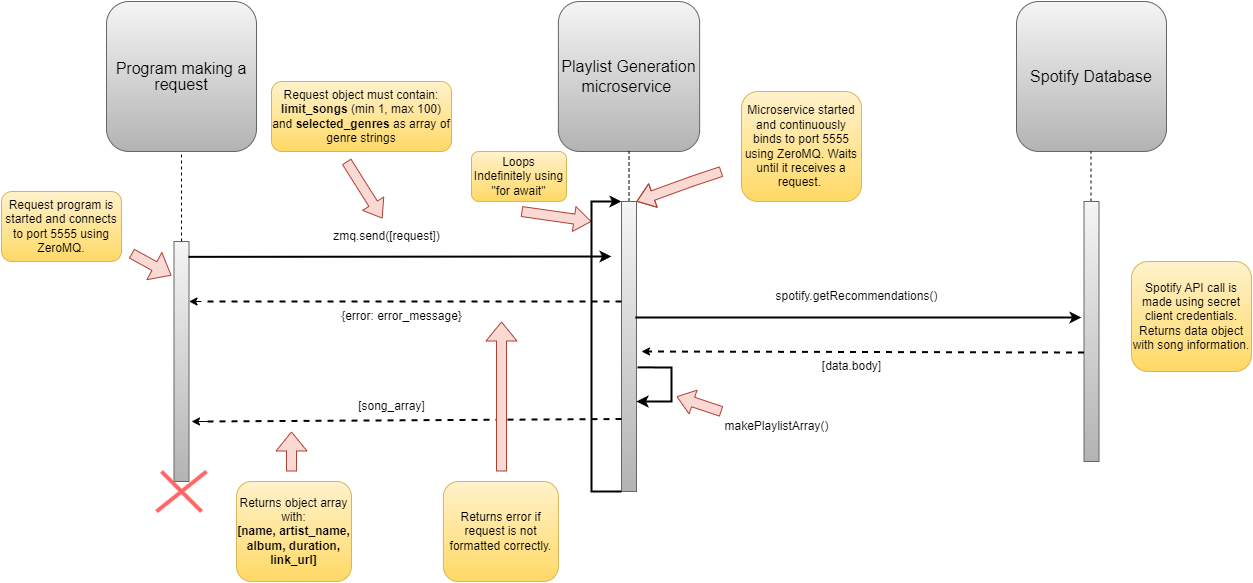

The diagram above was exported from draw.io. Its source (the exported page's mxGraphModel, read from the mxfile embedded in the PNG):
<mxGraphModel dx="1434" dy="746" grid="1" gridSize="10" guides="1" tooltips="1" connect="1" arrows="1" fold="1" page="1" pageScale="1" pageWidth="850" pageHeight="1100" background="#FFFFFF" math="0" shadow="0">
  <root>
    <mxCell id="0" />
    <mxCell id="1" parent="0" />
    <mxCell id="oIMo6xnwj5tbGJAcJrxJ-4" value="&lt;font style=&quot;font-size: 16px;&quot;&gt;Playlist Generation microservice&amp;nbsp;&lt;/font&gt;" style="rounded=1;whiteSpace=wrap;html=1;fillColor=#f5f5f5;gradientColor=#b3b3b3;strokeColor=#666666;" vertex="1" parent="1">
      <mxGeometry x="566.88" y="40" width="141.25" height="150" as="geometry" />
    </mxCell>
    <mxCell id="oIMo6xnwj5tbGJAcJrxJ-5" value="&lt;p style=&quot;line-height: 100%; font-size: 16px;&quot;&gt;Program making a request&lt;/p&gt;" style="rounded=1;whiteSpace=wrap;html=1;fillColor=#f5f5f5;gradientColor=#b3b3b3;strokeColor=#666666;" vertex="1" parent="1">
      <mxGeometry x="115" y="40" width="150" height="150" as="geometry" />
    </mxCell>
    <mxCell id="oIMo6xnwj5tbGJAcJrxJ-6" value="" style="endArrow=none;dashed=1;html=1;rounded=0;entryX=0.5;entryY=1;entryDx=0;entryDy=0;" edge="1" parent="1" target="oIMo6xnwj5tbGJAcJrxJ-5">
      <mxGeometry width="50" height="50" relative="1" as="geometry">
        <mxPoint x="190" y="280" as="sourcePoint" />
        <mxPoint x="450" y="280" as="targetPoint" />
      </mxGeometry>
    </mxCell>
    <mxCell id="oIMo6xnwj5tbGJAcJrxJ-7" value="" style="endArrow=none;dashed=1;html=1;rounded=0;entryX=0.5;entryY=1;entryDx=0;entryDy=0;exitX=0.5;exitY=0;exitDx=0;exitDy=0;" edge="1" parent="1" source="oIMo6xnwj5tbGJAcJrxJ-9" target="oIMo6xnwj5tbGJAcJrxJ-4">
      <mxGeometry width="50" height="50" relative="1" as="geometry">
        <mxPoint x="580" y="240" as="sourcePoint" />
        <mxPoint x="590" y="190" as="targetPoint" />
      </mxGeometry>
    </mxCell>
    <mxCell id="oIMo6xnwj5tbGJAcJrxJ-9" value="" style="rounded=0;whiteSpace=wrap;html=1;fillColor=#f5f5f5;gradientColor=#b3b3b3;strokeColor=#666666;" vertex="1" parent="1">
      <mxGeometry x="630" y="240" width="15" height="290" as="geometry" />
    </mxCell>
    <mxCell id="oIMo6xnwj5tbGJAcJrxJ-19" style="edgeStyle=orthogonalEdgeStyle;rounded=0;orthogonalLoop=1;jettySize=auto;html=1;exitX=0;exitY=0.25;exitDx=0;exitDy=0;" edge="1" parent="1" source="oIMo6xnwj5tbGJAcJrxJ-10">
      <mxGeometry relative="1" as="geometry">
        <mxPoint x="190" y="345" as="targetPoint" />
      </mxGeometry>
    </mxCell>
    <mxCell id="oIMo6xnwj5tbGJAcJrxJ-10" value="" style="rounded=0;whiteSpace=wrap;html=1;fillColor=#f5f5f5;gradientColor=#b3b3b3;strokeColor=#666666;" vertex="1" parent="1">
      <mxGeometry x="182.5" y="280" width="15" height="240" as="geometry" />
    </mxCell>
    <mxCell id="oIMo6xnwj5tbGJAcJrxJ-12" value="Microservice started and continuously binds to port 5555 using ZeroMQ. Waits until it receives a request.&amp;nbsp;" style="rounded=1;whiteSpace=wrap;html=1;fillColor=#fff2cc;strokeColor=#d6b656;gradientColor=#ffd966;" vertex="1" parent="1">
      <mxGeometry x="750" y="130" width="120" height="110" as="geometry" />
    </mxCell>
    <mxCell id="oIMo6xnwj5tbGJAcJrxJ-13" value="" style="shape=flexArrow;endArrow=classic;html=1;rounded=0;fillColor=#fad9d5;strokeColor=#ae4132;endWidth=14;endSize=5.33;entryX=1;entryY=0;entryDx=0;entryDy=0;" edge="1" parent="1" target="oIMo6xnwj5tbGJAcJrxJ-9">
      <mxGeometry width="50" height="50" relative="1" as="geometry">
        <mxPoint x="730" y="210" as="sourcePoint" />
        <mxPoint x="660" y="240" as="targetPoint" />
        <Array as="points">
          <mxPoint x="700" y="220" />
        </Array>
      </mxGeometry>
    </mxCell>
    <mxCell id="oIMo6xnwj5tbGJAcJrxJ-15" value="Request program is started and connects to port 5555 using ZeroMQ." style="rounded=1;whiteSpace=wrap;html=1;fillColor=#fff2cc;strokeColor=#d6b656;gradientColor=#ffd966;" vertex="1" parent="1">
      <mxGeometry x="10" y="230" width="120" height="70" as="geometry" />
    </mxCell>
    <mxCell id="oIMo6xnwj5tbGJAcJrxJ-16" value="" style="shape=flexArrow;endArrow=classic;html=1;rounded=0;fillColor=#fad9d5;strokeColor=#ae4132;" edge="1" parent="1">
      <mxGeometry width="50" height="50" relative="1" as="geometry">
        <mxPoint x="140" y="292" as="sourcePoint" />
        <mxPoint x="180" y="314" as="targetPoint" />
        <Array as="points">
          <mxPoint x="140" y="292" />
        </Array>
      </mxGeometry>
    </mxCell>
    <mxCell id="oIMo6xnwj5tbGJAcJrxJ-17" value="" style="endArrow=classic;html=1;rounded=0;exitX=0.967;exitY=0.064;exitDx=0;exitDy=0;exitPerimeter=0;strokeWidth=2;" edge="1" parent="1" source="oIMo6xnwj5tbGJAcJrxJ-10">
      <mxGeometry width="50" height="50" relative="1" as="geometry">
        <mxPoint x="300" y="329" as="sourcePoint" />
        <mxPoint x="620" y="295" as="targetPoint" />
      </mxGeometry>
    </mxCell>
    <mxCell id="oIMo6xnwj5tbGJAcJrxJ-18" value="zmq.send([request])" style="text;html=1;align=center;verticalAlign=middle;resizable=0;points=[];autosize=1;strokeColor=none;fillColor=none;" vertex="1" parent="1">
      <mxGeometry x="330" y="260" width="130" height="30" as="geometry" />
    </mxCell>
    <mxCell id="oIMo6xnwj5tbGJAcJrxJ-25" value="[song_array]" style="text;html=1;align=center;verticalAlign=middle;resizable=0;points=[];autosize=1;strokeColor=none;fillColor=none;" vertex="1" parent="1">
      <mxGeometry x="355" y="430" width="90" height="30" as="geometry" />
    </mxCell>
    <mxCell id="oIMo6xnwj5tbGJAcJrxJ-30" value="&lt;font style=&quot;font-size: 16px;&quot;&gt;Spotify Database&lt;/font&gt;" style="rounded=1;whiteSpace=wrap;html=1;fillColor=#f5f5f5;gradientColor=#b3b3b3;strokeColor=#666666;" vertex="1" parent="1">
      <mxGeometry x="1025" y="40" width="150" height="150" as="geometry" />
    </mxCell>
    <mxCell id="oIMo6xnwj5tbGJAcJrxJ-31" value="" style="endArrow=none;dashed=1;html=1;rounded=0;entryX=0.5;entryY=1;entryDx=0;entryDy=0;exitX=0.5;exitY=0;exitDx=0;exitDy=0;" edge="1" parent="1">
      <mxGeometry width="50" height="50" relative="1" as="geometry">
        <mxPoint x="1099.5" y="240" as="sourcePoint" />
        <mxPoint x="1099.5" y="190" as="targetPoint" />
      </mxGeometry>
    </mxCell>
    <mxCell id="oIMo6xnwj5tbGJAcJrxJ-32" value="" style="rounded=0;whiteSpace=wrap;html=1;fillColor=#f5f5f5;gradientColor=#b3b3b3;strokeColor=#666666;" vertex="1" parent="1">
      <mxGeometry x="1092.5" y="240" width="15" height="260" as="geometry" />
    </mxCell>
    <mxCell id="oIMo6xnwj5tbGJAcJrxJ-35" value="" style="endArrow=classic;html=1;rounded=0;exitX=0.933;exitY=0.4;exitDx=0;exitDy=0;exitPerimeter=0;strokeWidth=2;" edge="1" parent="1" source="oIMo6xnwj5tbGJAcJrxJ-9">
      <mxGeometry width="50" height="50" relative="1" as="geometry">
        <mxPoint x="650" y="330" as="sourcePoint" />
        <mxPoint x="1090" y="356" as="targetPoint" />
      </mxGeometry>
    </mxCell>
    <mxCell id="oIMo6xnwj5tbGJAcJrxJ-36" value="spotify.getRecommendations()" style="text;html=1;align=center;verticalAlign=middle;resizable=0;points=[];autosize=1;strokeColor=none;fillColor=none;" vertex="1" parent="1">
      <mxGeometry x="770" y="320" width="190" height="30" as="geometry" />
    </mxCell>
    <mxCell id="oIMo6xnwj5tbGJAcJrxJ-38" value="[data.body]" style="text;html=1;align=center;verticalAlign=middle;resizable=0;points=[];autosize=1;strokeColor=none;fillColor=none;" vertex="1" parent="1">
      <mxGeometry x="820" y="390" width="80" height="30" as="geometry" />
    </mxCell>
    <mxCell id="oIMo6xnwj5tbGJAcJrxJ-39" value="" style="endArrow=classic;html=1;rounded=0;jumpStyle=arc;" edge="1" parent="1">
      <mxGeometry width="50" height="50" relative="1" as="geometry">
        <mxPoint x="220" y="460" as="sourcePoint" />
        <mxPoint x="200" y="460" as="targetPoint" />
      </mxGeometry>
    </mxCell>
    <mxCell id="oIMo6xnwj5tbGJAcJrxJ-40" value="Loops Indefinitely using &quot;for await&quot;" style="rounded=1;whiteSpace=wrap;html=1;fillColor=#fff2cc;strokeColor=#d6b656;gradientColor=#ffd966;" vertex="1" parent="1">
      <mxGeometry x="480" y="190" width="95" height="50" as="geometry" />
    </mxCell>
    <mxCell id="oIMo6xnwj5tbGJAcJrxJ-41" value="" style="shape=flexArrow;endArrow=classic;html=1;rounded=0;fillColor=#fad9d5;strokeColor=#ae4132;endWidth=14;endSize=5.33;" edge="1" parent="1">
      <mxGeometry width="50" height="50" relative="1" as="geometry">
        <mxPoint x="530" y="250" as="sourcePoint" />
        <mxPoint x="600" y="260" as="targetPoint" />
        <Array as="points" />
      </mxGeometry>
    </mxCell>
    <mxCell id="oIMo6xnwj5tbGJAcJrxJ-43" value="Request object must contain: &lt;br&gt;&lt;b&gt;limit_songs&lt;/b&gt; (min 1, max 100) and&amp;nbsp;&lt;b&gt;selected_genres&lt;/b&gt; as array of genre strings" style="rounded=1;whiteSpace=wrap;html=1;fillColor=#fff2cc;strokeColor=#d6b656;gradientColor=#ffd966;" vertex="1" parent="1">
      <mxGeometry x="280" y="120" width="180" height="70" as="geometry" />
    </mxCell>
    <mxCell id="oIMo6xnwj5tbGJAcJrxJ-48" value="Returns object array with:&lt;br&gt;&lt;b&gt;[name, artist_name, album, duration, link_url]&lt;/b&gt;" style="rounded=1;whiteSpace=wrap;html=1;fillColor=#fff2cc;strokeColor=#d6b656;gradientColor=#ffd966;" vertex="1" parent="1">
      <mxGeometry x="245" y="520" width="115" height="100" as="geometry" />
    </mxCell>
    <mxCell id="oIMo6xnwj5tbGJAcJrxJ-49" value="" style="shape=flexArrow;endArrow=classic;html=1;rounded=0;fillColor=#fad9d5;strokeColor=#ae4132;" edge="1" parent="1">
      <mxGeometry width="50" height="50" relative="1" as="geometry">
        <mxPoint x="300" y="510" as="sourcePoint" />
        <mxPoint x="300" y="470" as="targetPoint" />
        <Array as="points" />
      </mxGeometry>
    </mxCell>
    <mxCell id="oIMo6xnwj5tbGJAcJrxJ-50" value="" style="endArrow=classic;html=1;rounded=0;exitX=0;exitY=1;exitDx=0;exitDy=0;entryX=0;entryY=0;entryDx=0;entryDy=0;strokeWidth=2;" edge="1" parent="1" source="oIMo6xnwj5tbGJAcJrxJ-9" target="oIMo6xnwj5tbGJAcJrxJ-9">
      <mxGeometry width="50" height="50" relative="1" as="geometry">
        <mxPoint x="680" y="370" as="sourcePoint" />
        <mxPoint x="610" y="250" as="targetPoint" />
        <Array as="points">
          <mxPoint x="600" y="530" />
          <mxPoint x="600" y="370" />
          <mxPoint x="600" y="240" />
        </Array>
      </mxGeometry>
    </mxCell>
    <mxCell id="oIMo6xnwj5tbGJAcJrxJ-51" value="" style="endArrow=classic;html=1;rounded=0;exitX=1.067;exitY=0.572;exitDx=0;exitDy=0;exitPerimeter=0;strokeWidth=2;" edge="1" parent="1" source="oIMo6xnwj5tbGJAcJrxJ-9">
      <mxGeometry width="50" height="50" relative="1" as="geometry">
        <mxPoint x="680" y="370" as="sourcePoint" />
        <mxPoint x="645" y="440" as="targetPoint" />
        <Array as="points">
          <mxPoint x="680" y="406" />
          <mxPoint x="680" y="440" />
        </Array>
      </mxGeometry>
    </mxCell>
    <mxCell id="oIMo6xnwj5tbGJAcJrxJ-52" value="Spotify API call is made using secret client credentials. Returns data object with song information." style="rounded=1;whiteSpace=wrap;html=1;fillColor=#fff2cc;strokeColor=#d6b656;gradientColor=#ffd966;" vertex="1" parent="1">
      <mxGeometry x="1140" y="300" width="120" height="110" as="geometry" />
    </mxCell>
    <mxCell id="oIMo6xnwj5tbGJAcJrxJ-54" value="" style="endArrow=none;dashed=1;html=1;rounded=0;exitX=0;exitY=0.75;exitDx=0;exitDy=0;jumpStyle=none;strokeWidth=2;" edge="1" parent="1" source="oIMo6xnwj5tbGJAcJrxJ-9">
      <mxGeometry width="50" height="50" relative="1" as="geometry">
        <mxPoint x="680" y="350" as="sourcePoint" />
        <mxPoint x="210" y="460" as="targetPoint" />
      </mxGeometry>
    </mxCell>
    <mxCell id="oIMo6xnwj5tbGJAcJrxJ-55" value="" style="endArrow=none;dashed=1;html=1;rounded=0;exitX=-0.267;exitY=0.85;exitDx=0;exitDy=0;exitPerimeter=0;jumpStyle=none;strokeWidth=2;" edge="1" parent="1">
      <mxGeometry width="50" height="50" relative="1" as="geometry">
        <mxPoint x="1092.5" y="391" as="sourcePoint" />
        <mxPoint x="650" y="390" as="targetPoint" />
      </mxGeometry>
    </mxCell>
    <mxCell id="oIMo6xnwj5tbGJAcJrxJ-56" value="" style="endArrow=classic;html=1;rounded=0;jumpStyle=arc;" edge="1" parent="1">
      <mxGeometry width="50" height="50" relative="1" as="geometry">
        <mxPoint x="660" y="390" as="sourcePoint" />
        <mxPoint x="650" y="390" as="targetPoint" />
      </mxGeometry>
    </mxCell>
    <mxCell id="oIMo6xnwj5tbGJAcJrxJ-57" value="makePlaylistArray()" style="text;html=1;align=center;verticalAlign=middle;resizable=0;points=[];autosize=1;strokeColor=none;fillColor=none;" vertex="1" parent="1">
      <mxGeometry x="720" y="450" width="130" height="30" as="geometry" />
    </mxCell>
    <mxCell id="oIMo6xnwj5tbGJAcJrxJ-58" value="" style="shape=flexArrow;endArrow=classic;html=1;rounded=0;fillColor=#fad9d5;strokeColor=#ae4132;endWidth=14;endSize=5.33;entryX=1;entryY=0;entryDx=0;entryDy=0;" edge="1" parent="1">
      <mxGeometry width="50" height="50" relative="1" as="geometry">
        <mxPoint x="730" y="450" as="sourcePoint" />
        <mxPoint x="685" y="435" as="targetPoint" />
        <Array as="points" />
      </mxGeometry>
    </mxCell>
    <mxCell id="oIMo6xnwj5tbGJAcJrxJ-64" value="" style="endArrow=none;html=1;rounded=0;strokeWidth=4;strokeColor=#FF6666;" edge="1" parent="1">
      <mxGeometry width="50" height="50" relative="1" as="geometry">
        <mxPoint x="165" y="550" as="sourcePoint" />
        <mxPoint x="215" y="510" as="targetPoint" />
      </mxGeometry>
    </mxCell>
    <mxCell id="oIMo6xnwj5tbGJAcJrxJ-65" value="" style="endArrow=none;html=1;rounded=0;strokeWidth=4;strokeColor=#FF6666;" edge="1" parent="1">
      <mxGeometry width="50" height="50" relative="1" as="geometry">
        <mxPoint x="170" y="510" as="sourcePoint" />
        <mxPoint x="210" y="550" as="targetPoint" />
      </mxGeometry>
    </mxCell>
    <mxCell id="oIMo6xnwj5tbGJAcJrxJ-68" value="" style="endArrow=none;dashed=1;html=1;rounded=0;exitX=0;exitY=0.75;exitDx=0;exitDy=0;jumpStyle=none;strokeWidth=2;" edge="1" parent="1">
      <mxGeometry width="50" height="50" relative="1" as="geometry">
        <mxPoint x="630" y="340" as="sourcePoint" />
        <mxPoint x="210" y="340" as="targetPoint" />
      </mxGeometry>
    </mxCell>
    <mxCell id="oIMo6xnwj5tbGJAcJrxJ-69" value="" style="endArrow=classic;html=1;rounded=0;jumpStyle=arc;entryX=1;entryY=0.25;entryDx=0;entryDy=0;" edge="1" parent="1" target="oIMo6xnwj5tbGJAcJrxJ-10">
      <mxGeometry width="50" height="50" relative="1" as="geometry">
        <mxPoint x="210" y="340" as="sourcePoint" />
        <mxPoint x="200" y="400" as="targetPoint" />
      </mxGeometry>
    </mxCell>
    <mxCell id="oIMo6xnwj5tbGJAcJrxJ-70" value="{error: error_message}" style="text;html=1;align=center;verticalAlign=middle;resizable=0;points=[];autosize=1;strokeColor=none;fillColor=none;" vertex="1" parent="1">
      <mxGeometry x="340" y="340" width="140" height="30" as="geometry" />
    </mxCell>
    <mxCell id="oIMo6xnwj5tbGJAcJrxJ-71" value="Returns error if request is not formatted correctly." style="rounded=1;whiteSpace=wrap;html=1;fillColor=#fff2cc;strokeColor=#d6b656;gradientColor=#ffd966;" vertex="1" parent="1">
      <mxGeometry x="451.88" y="520" width="115" height="100" as="geometry" />
    </mxCell>
    <mxCell id="oIMo6xnwj5tbGJAcJrxJ-72" value="" style="shape=flexArrow;endArrow=classic;html=1;rounded=0;fillColor=#fad9d5;strokeColor=#ae4132;" edge="1" parent="1">
      <mxGeometry width="50" height="50" relative="1" as="geometry">
        <mxPoint x="510" y="510" as="sourcePoint" />
        <mxPoint x="510" y="360" as="targetPoint" />
        <Array as="points" />
      </mxGeometry>
    </mxCell>
    <mxCell id="oIMo6xnwj5tbGJAcJrxJ-73" value="" style="shape=flexArrow;endArrow=classic;html=1;rounded=0;fillColor=#fad9d5;strokeColor=#ae4132;endWidth=14;endSize=5.33;entryX=0.469;entryY=-0.1;entryDx=0;entryDy=0;entryPerimeter=0;" edge="1" parent="1" target="oIMo6xnwj5tbGJAcJrxJ-18">
      <mxGeometry width="50" height="50" relative="1" as="geometry">
        <mxPoint x="355" y="200" as="sourcePoint" />
        <mxPoint x="425" y="210" as="targetPoint" />
        <Array as="points" />
      </mxGeometry>
    </mxCell>
  </root>
</mxGraphModel>